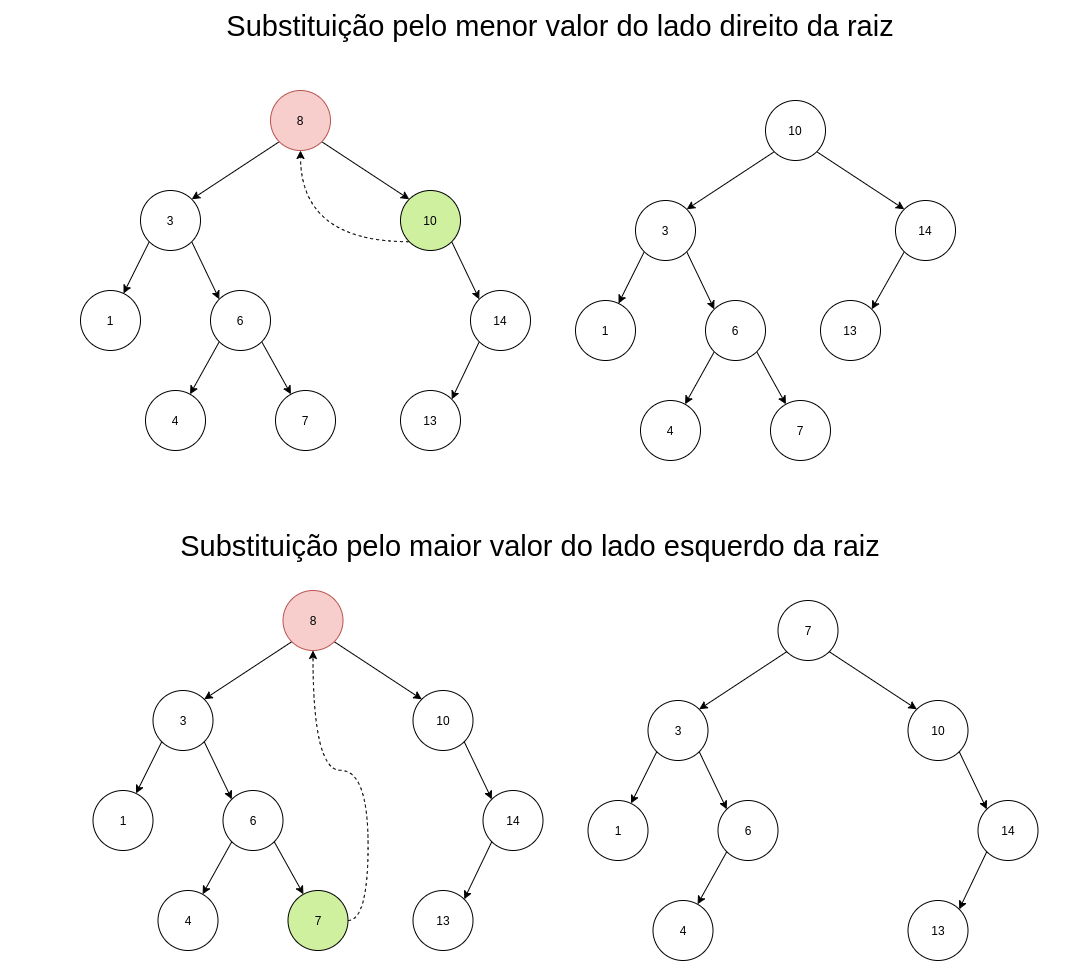

The diagram above was exported from draw.io. Its source (the exported page's mxGraphModel, read from the mxfile embedded in the PNG):
<mxGraphModel dx="4913" dy="2129" grid="1" gridSize="10" guides="1" tooltips="1" connect="1" arrows="1" fold="1" page="1" pageScale="1" pageWidth="850" pageHeight="1100" math="0" shadow="0">
  <root>
    <mxCell id="0" />
    <mxCell id="1" parent="0" />
    <mxCell id="2" style="rounded=0;orthogonalLoop=1;jettySize=auto;html=1;exitX=0;exitY=1;exitDx=0;exitDy=0;entryX=1;entryY=0;entryDx=0;entryDy=0;" edge="1" source="4" target="7" parent="1">
      <mxGeometry relative="1" as="geometry" />
    </mxCell>
    <mxCell id="3" style="edgeStyle=none;rounded=0;orthogonalLoop=1;jettySize=auto;html=1;exitX=1;exitY=1;exitDx=0;exitDy=0;entryX=0;entryY=0;entryDx=0;entryDy=0;" edge="1" source="4" target="10" parent="1">
      <mxGeometry relative="1" as="geometry" />
    </mxCell>
    <mxCell id="4" value="8" style="ellipse;whiteSpace=wrap;html=1;aspect=fixed;fillColor=#f8cecc;strokeColor=#b85450;" vertex="1" parent="1">
      <mxGeometry x="500" y="1640" width="60" height="60" as="geometry" />
    </mxCell>
    <mxCell id="5" style="edgeStyle=none;rounded=0;orthogonalLoop=1;jettySize=auto;html=1;exitX=1;exitY=1;exitDx=0;exitDy=0;entryX=0;entryY=0;entryDx=0;entryDy=0;" edge="1" source="7" target="13" parent="1">
      <mxGeometry relative="1" as="geometry" />
    </mxCell>
    <mxCell id="6" style="edgeStyle=none;rounded=0;orthogonalLoop=1;jettySize=auto;html=1;exitX=0;exitY=1;exitDx=0;exitDy=0;" edge="1" source="7" target="16" parent="1">
      <mxGeometry relative="1" as="geometry" />
    </mxCell>
    <mxCell id="7" value="3" style="ellipse;whiteSpace=wrap;html=1;aspect=fixed;" vertex="1" parent="1">
      <mxGeometry x="370" y="1740" width="60" height="60" as="geometry" />
    </mxCell>
    <mxCell id="8" style="edgeStyle=none;rounded=0;orthogonalLoop=1;jettySize=auto;html=1;exitX=1;exitY=1;exitDx=0;exitDy=0;entryX=0;entryY=0;entryDx=0;entryDy=0;" edge="1" source="10" target="15" parent="1">
      <mxGeometry relative="1" as="geometry" />
    </mxCell>
    <mxCell id="9" style="edgeStyle=orthogonalEdgeStyle;rounded=0;orthogonalLoop=1;jettySize=auto;html=1;exitX=0;exitY=1;exitDx=0;exitDy=0;entryX=0.5;entryY=1;entryDx=0;entryDy=0;fontSize=29;curved=1;dashed=1;" edge="1" source="10" target="4" parent="1">
      <mxGeometry relative="1" as="geometry" />
    </mxCell>
    <mxCell id="10" value="10" style="ellipse;whiteSpace=wrap;html=1;aspect=fixed;fillColor=#CFF09E;" vertex="1" parent="1">
      <mxGeometry x="630" y="1740" width="60" height="60" as="geometry" />
    </mxCell>
    <mxCell id="11" style="edgeStyle=none;rounded=0;orthogonalLoop=1;jettySize=auto;html=1;exitX=1;exitY=1;exitDx=0;exitDy=0;fontSize=29;" edge="1" source="13" target="18" parent="1">
      <mxGeometry relative="1" as="geometry" />
    </mxCell>
    <mxCell id="12" style="edgeStyle=none;rounded=0;orthogonalLoop=1;jettySize=auto;html=1;exitX=0;exitY=1;exitDx=0;exitDy=0;fontSize=29;" edge="1" source="13" target="19" parent="1">
      <mxGeometry relative="1" as="geometry" />
    </mxCell>
    <mxCell id="13" value="6" style="ellipse;whiteSpace=wrap;html=1;aspect=fixed;" vertex="1" parent="1">
      <mxGeometry x="440" y="1840" width="60" height="60" as="geometry" />
    </mxCell>
    <mxCell id="14" style="edgeStyle=none;rounded=0;orthogonalLoop=1;jettySize=auto;html=1;exitX=0;exitY=1;exitDx=0;exitDy=0;entryX=1;entryY=0;entryDx=0;entryDy=0;fontSize=29;" edge="1" source="15" target="17" parent="1">
      <mxGeometry relative="1" as="geometry" />
    </mxCell>
    <mxCell id="15" value="14" style="ellipse;whiteSpace=wrap;html=1;aspect=fixed;" vertex="1" parent="1">
      <mxGeometry x="700" y="1840" width="60" height="60" as="geometry" />
    </mxCell>
    <mxCell id="16" value="1" style="ellipse;whiteSpace=wrap;html=1;aspect=fixed;" vertex="1" parent="1">
      <mxGeometry x="310" y="1840" width="60" height="60" as="geometry" />
    </mxCell>
    <mxCell id="17" value="13" style="ellipse;whiteSpace=wrap;html=1;aspect=fixed;" vertex="1" parent="1">
      <mxGeometry x="630" y="1940" width="60" height="60" as="geometry" />
    </mxCell>
    <mxCell id="18" value="7" style="ellipse;whiteSpace=wrap;html=1;aspect=fixed;" vertex="1" parent="1">
      <mxGeometry x="505" y="1940" width="60" height="60" as="geometry" />
    </mxCell>
    <mxCell id="19" value="4" style="ellipse;whiteSpace=wrap;html=1;aspect=fixed;" vertex="1" parent="1">
      <mxGeometry x="375" y="1940" width="60" height="60" as="geometry" />
    </mxCell>
    <mxCell id="20" style="rounded=0;orthogonalLoop=1;jettySize=auto;html=1;exitX=0;exitY=1;exitDx=0;exitDy=0;entryX=1;entryY=0;entryDx=0;entryDy=0;" edge="1" source="22" target="25" parent="1">
      <mxGeometry relative="1" as="geometry" />
    </mxCell>
    <mxCell id="21" style="edgeStyle=none;rounded=0;orthogonalLoop=1;jettySize=auto;html=1;exitX=1;exitY=1;exitDx=0;exitDy=0;entryX=0;entryY=0;entryDx=0;entryDy=0;" edge="1" source="22" target="27" parent="1">
      <mxGeometry relative="1" as="geometry" />
    </mxCell>
    <mxCell id="22" value="10" style="ellipse;whiteSpace=wrap;html=1;aspect=fixed;" vertex="1" parent="1">
      <mxGeometry x="995" y="1650" width="60" height="60" as="geometry" />
    </mxCell>
    <mxCell id="23" style="edgeStyle=none;rounded=0;orthogonalLoop=1;jettySize=auto;html=1;exitX=1;exitY=1;exitDx=0;exitDy=0;entryX=0;entryY=0;entryDx=0;entryDy=0;" edge="1" source="25" target="30" parent="1">
      <mxGeometry relative="1" as="geometry" />
    </mxCell>
    <mxCell id="24" style="edgeStyle=none;rounded=0;orthogonalLoop=1;jettySize=auto;html=1;exitX=0;exitY=1;exitDx=0;exitDy=0;" edge="1" source="25" target="31" parent="1">
      <mxGeometry relative="1" as="geometry" />
    </mxCell>
    <mxCell id="25" value="3" style="ellipse;whiteSpace=wrap;html=1;aspect=fixed;" vertex="1" parent="1">
      <mxGeometry x="865" y="1750" width="60" height="60" as="geometry" />
    </mxCell>
    <mxCell id="26" style="rounded=0;orthogonalLoop=1;jettySize=auto;html=1;exitX=0;exitY=1;exitDx=0;exitDy=0;entryX=1;entryY=0;entryDx=0;entryDy=0;fontSize=29;" edge="1" source="27" target="32" parent="1">
      <mxGeometry relative="1" as="geometry" />
    </mxCell>
    <mxCell id="27" value="14" style="ellipse;whiteSpace=wrap;html=1;aspect=fixed;" vertex="1" parent="1">
      <mxGeometry x="1125" y="1750" width="60" height="60" as="geometry" />
    </mxCell>
    <mxCell id="28" style="edgeStyle=none;rounded=0;orthogonalLoop=1;jettySize=auto;html=1;exitX=1;exitY=1;exitDx=0;exitDy=0;fontSize=29;" edge="1" source="30" target="33" parent="1">
      <mxGeometry relative="1" as="geometry" />
    </mxCell>
    <mxCell id="29" style="edgeStyle=none;rounded=0;orthogonalLoop=1;jettySize=auto;html=1;exitX=0;exitY=1;exitDx=0;exitDy=0;fontSize=29;" edge="1" source="30" target="34" parent="1">
      <mxGeometry relative="1" as="geometry" />
    </mxCell>
    <mxCell id="30" value="6" style="ellipse;whiteSpace=wrap;html=1;aspect=fixed;" vertex="1" parent="1">
      <mxGeometry x="935" y="1850" width="60" height="60" as="geometry" />
    </mxCell>
    <mxCell id="31" value="1" style="ellipse;whiteSpace=wrap;html=1;aspect=fixed;" vertex="1" parent="1">
      <mxGeometry x="805" y="1850" width="60" height="60" as="geometry" />
    </mxCell>
    <mxCell id="32" value="13" style="ellipse;whiteSpace=wrap;html=1;aspect=fixed;" vertex="1" parent="1">
      <mxGeometry x="1050" y="1850" width="60" height="60" as="geometry" />
    </mxCell>
    <mxCell id="33" value="7" style="ellipse;whiteSpace=wrap;html=1;aspect=fixed;" vertex="1" parent="1">
      <mxGeometry x="1000" y="1950" width="60" height="60" as="geometry" />
    </mxCell>
    <mxCell id="34" value="4" style="ellipse;whiteSpace=wrap;html=1;aspect=fixed;" vertex="1" parent="1">
      <mxGeometry x="870" y="1950" width="60" height="60" as="geometry" />
    </mxCell>
    <mxCell id="35" style="rounded=0;orthogonalLoop=1;jettySize=auto;html=1;exitX=0;exitY=1;exitDx=0;exitDy=0;entryX=1;entryY=0;entryDx=0;entryDy=0;" edge="1" source="37" target="40" parent="1">
      <mxGeometry relative="1" as="geometry" />
    </mxCell>
    <mxCell id="36" style="edgeStyle=none;rounded=0;orthogonalLoop=1;jettySize=auto;html=1;exitX=1;exitY=1;exitDx=0;exitDy=0;entryX=0;entryY=0;entryDx=0;entryDy=0;" edge="1" source="37" target="42" parent="1">
      <mxGeometry relative="1" as="geometry" />
    </mxCell>
    <mxCell id="37" value="8" style="ellipse;whiteSpace=wrap;html=1;aspect=fixed;fillColor=#f8cecc;strokeColor=#b85450;" vertex="1" parent="1">
      <mxGeometry x="512.5" y="2140" width="60" height="60" as="geometry" />
    </mxCell>
    <mxCell id="38" style="edgeStyle=none;rounded=0;orthogonalLoop=1;jettySize=auto;html=1;exitX=1;exitY=1;exitDx=0;exitDy=0;entryX=0;entryY=0;entryDx=0;entryDy=0;" edge="1" source="40" target="45" parent="1">
      <mxGeometry relative="1" as="geometry" />
    </mxCell>
    <mxCell id="39" style="edgeStyle=none;rounded=0;orthogonalLoop=1;jettySize=auto;html=1;exitX=0;exitY=1;exitDx=0;exitDy=0;" edge="1" source="40" target="48" parent="1">
      <mxGeometry relative="1" as="geometry" />
    </mxCell>
    <mxCell id="40" value="3" style="ellipse;whiteSpace=wrap;html=1;aspect=fixed;" vertex="1" parent="1">
      <mxGeometry x="382.5" y="2240" width="60" height="60" as="geometry" />
    </mxCell>
    <mxCell id="41" style="edgeStyle=none;rounded=0;orthogonalLoop=1;jettySize=auto;html=1;exitX=1;exitY=1;exitDx=0;exitDy=0;entryX=0;entryY=0;entryDx=0;entryDy=0;" edge="1" source="42" target="47" parent="1">
      <mxGeometry relative="1" as="geometry" />
    </mxCell>
    <mxCell id="42" value="10" style="ellipse;whiteSpace=wrap;html=1;aspect=fixed;" vertex="1" parent="1">
      <mxGeometry x="642.5" y="2240" width="60" height="60" as="geometry" />
    </mxCell>
    <mxCell id="43" style="edgeStyle=none;rounded=0;orthogonalLoop=1;jettySize=auto;html=1;exitX=1;exitY=1;exitDx=0;exitDy=0;fontSize=29;" edge="1" source="45" target="51" parent="1">
      <mxGeometry relative="1" as="geometry" />
    </mxCell>
    <mxCell id="44" style="edgeStyle=none;rounded=0;orthogonalLoop=1;jettySize=auto;html=1;exitX=0;exitY=1;exitDx=0;exitDy=0;fontSize=29;" edge="1" source="45" target="52" parent="1">
      <mxGeometry relative="1" as="geometry" />
    </mxCell>
    <mxCell id="45" value="6" style="ellipse;whiteSpace=wrap;html=1;aspect=fixed;" vertex="1" parent="1">
      <mxGeometry x="452.5" y="2340" width="60" height="60" as="geometry" />
    </mxCell>
    <mxCell id="46" style="edgeStyle=none;rounded=0;orthogonalLoop=1;jettySize=auto;html=1;exitX=0;exitY=1;exitDx=0;exitDy=0;entryX=1;entryY=0;entryDx=0;entryDy=0;fontSize=29;" edge="1" source="47" target="49" parent="1">
      <mxGeometry relative="1" as="geometry" />
    </mxCell>
    <mxCell id="47" value="14" style="ellipse;whiteSpace=wrap;html=1;aspect=fixed;" vertex="1" parent="1">
      <mxGeometry x="712.5" y="2340" width="60" height="60" as="geometry" />
    </mxCell>
    <mxCell id="48" value="1" style="ellipse;whiteSpace=wrap;html=1;aspect=fixed;" vertex="1" parent="1">
      <mxGeometry x="322.5" y="2340" width="60" height="60" as="geometry" />
    </mxCell>
    <mxCell id="49" value="13" style="ellipse;whiteSpace=wrap;html=1;aspect=fixed;" vertex="1" parent="1">
      <mxGeometry x="642.5" y="2440" width="60" height="60" as="geometry" />
    </mxCell>
    <mxCell id="50" style="edgeStyle=orthogonalEdgeStyle;rounded=0;orthogonalLoop=1;jettySize=auto;html=1;exitX=1;exitY=0.5;exitDx=0;exitDy=0;entryX=0.5;entryY=1;entryDx=0;entryDy=0;fontSize=29;curved=1;dashed=1;" edge="1" source="51" target="37" parent="1">
      <mxGeometry relative="1" as="geometry" />
    </mxCell>
    <mxCell id="51" value="7" style="ellipse;whiteSpace=wrap;html=1;aspect=fixed;fillColor=#CFF09E;" vertex="1" parent="1">
      <mxGeometry x="517.5" y="2440" width="60" height="60" as="geometry" />
    </mxCell>
    <mxCell id="52" value="4" style="ellipse;whiteSpace=wrap;html=1;aspect=fixed;" vertex="1" parent="1">
      <mxGeometry x="387.5" y="2440" width="60" height="60" as="geometry" />
    </mxCell>
    <mxCell id="53" style="rounded=0;orthogonalLoop=1;jettySize=auto;html=1;exitX=0;exitY=1;exitDx=0;exitDy=0;entryX=1;entryY=0;entryDx=0;entryDy=0;" edge="1" source="55" target="58" parent="1">
      <mxGeometry relative="1" as="geometry" />
    </mxCell>
    <mxCell id="54" style="edgeStyle=none;rounded=0;orthogonalLoop=1;jettySize=auto;html=1;exitX=1;exitY=1;exitDx=0;exitDy=0;entryX=0;entryY=0;entryDx=0;entryDy=0;" edge="1" source="55" target="60" parent="1">
      <mxGeometry relative="1" as="geometry" />
    </mxCell>
    <mxCell id="55" value="7" style="ellipse;whiteSpace=wrap;html=1;aspect=fixed;" vertex="1" parent="1">
      <mxGeometry x="1007.5" y="2150" width="60" height="60" as="geometry" />
    </mxCell>
    <mxCell id="56" style="edgeStyle=none;rounded=0;orthogonalLoop=1;jettySize=auto;html=1;exitX=1;exitY=1;exitDx=0;exitDy=0;entryX=0;entryY=0;entryDx=0;entryDy=0;" edge="1" source="58" target="62" parent="1">
      <mxGeometry relative="1" as="geometry" />
    </mxCell>
    <mxCell id="57" style="edgeStyle=none;rounded=0;orthogonalLoop=1;jettySize=auto;html=1;exitX=0;exitY=1;exitDx=0;exitDy=0;" edge="1" source="58" target="65" parent="1">
      <mxGeometry relative="1" as="geometry" />
    </mxCell>
    <mxCell id="58" value="3" style="ellipse;whiteSpace=wrap;html=1;aspect=fixed;" vertex="1" parent="1">
      <mxGeometry x="877.5" y="2250" width="60" height="60" as="geometry" />
    </mxCell>
    <mxCell id="59" style="edgeStyle=none;rounded=0;orthogonalLoop=1;jettySize=auto;html=1;exitX=1;exitY=1;exitDx=0;exitDy=0;entryX=0;entryY=0;entryDx=0;entryDy=0;" edge="1" source="60" target="64" parent="1">
      <mxGeometry relative="1" as="geometry" />
    </mxCell>
    <mxCell id="60" value="10" style="ellipse;whiteSpace=wrap;html=1;aspect=fixed;" vertex="1" parent="1">
      <mxGeometry x="1137.5" y="2250" width="60" height="60" as="geometry" />
    </mxCell>
    <mxCell id="61" style="edgeStyle=none;rounded=0;orthogonalLoop=1;jettySize=auto;html=1;exitX=0;exitY=1;exitDx=0;exitDy=0;fontSize=29;" edge="1" source="62" target="67" parent="1">
      <mxGeometry relative="1" as="geometry" />
    </mxCell>
    <mxCell id="62" value="6" style="ellipse;whiteSpace=wrap;html=1;aspect=fixed;" vertex="1" parent="1">
      <mxGeometry x="947.5" y="2350" width="60" height="60" as="geometry" />
    </mxCell>
    <mxCell id="63" style="edgeStyle=none;rounded=0;orthogonalLoop=1;jettySize=auto;html=1;exitX=0;exitY=1;exitDx=0;exitDy=0;entryX=1;entryY=0;entryDx=0;entryDy=0;fontSize=29;" edge="1" source="64" target="66" parent="1">
      <mxGeometry relative="1" as="geometry" />
    </mxCell>
    <mxCell id="64" value="14" style="ellipse;whiteSpace=wrap;html=1;aspect=fixed;" vertex="1" parent="1">
      <mxGeometry x="1207.5" y="2350" width="60" height="60" as="geometry" />
    </mxCell>
    <mxCell id="65" value="1" style="ellipse;whiteSpace=wrap;html=1;aspect=fixed;" vertex="1" parent="1">
      <mxGeometry x="817.5" y="2350" width="60" height="60" as="geometry" />
    </mxCell>
    <mxCell id="66" value="13" style="ellipse;whiteSpace=wrap;html=1;aspect=fixed;" vertex="1" parent="1">
      <mxGeometry x="1137.5" y="2450" width="60" height="60" as="geometry" />
    </mxCell>
    <mxCell id="67" value="4" style="ellipse;whiteSpace=wrap;html=1;aspect=fixed;" vertex="1" parent="1">
      <mxGeometry x="882.5" y="2450" width="60" height="60" as="geometry" />
    </mxCell>
    <mxCell id="68" value="Substituição pelo menor valor do lado direito da raiz" style="text;html=1;strokeColor=none;fillColor=none;align=center;verticalAlign=middle;whiteSpace=wrap;rounded=0;fontSize=29;" vertex="1" parent="1">
      <mxGeometry x="260" y="1550" width="1060" height="50" as="geometry" />
    </mxCell>
    <mxCell id="69" value="Substituição pelo maior valor do lado esquerdo da raiz" style="text;html=1;strokeColor=none;fillColor=none;align=center;verticalAlign=middle;whiteSpace=wrap;rounded=0;fontSize=29;" vertex="1" parent="1">
      <mxGeometry x="230" y="2070" width="1060" height="50" as="geometry" />
    </mxCell>
  </root>
</mxGraphModel>